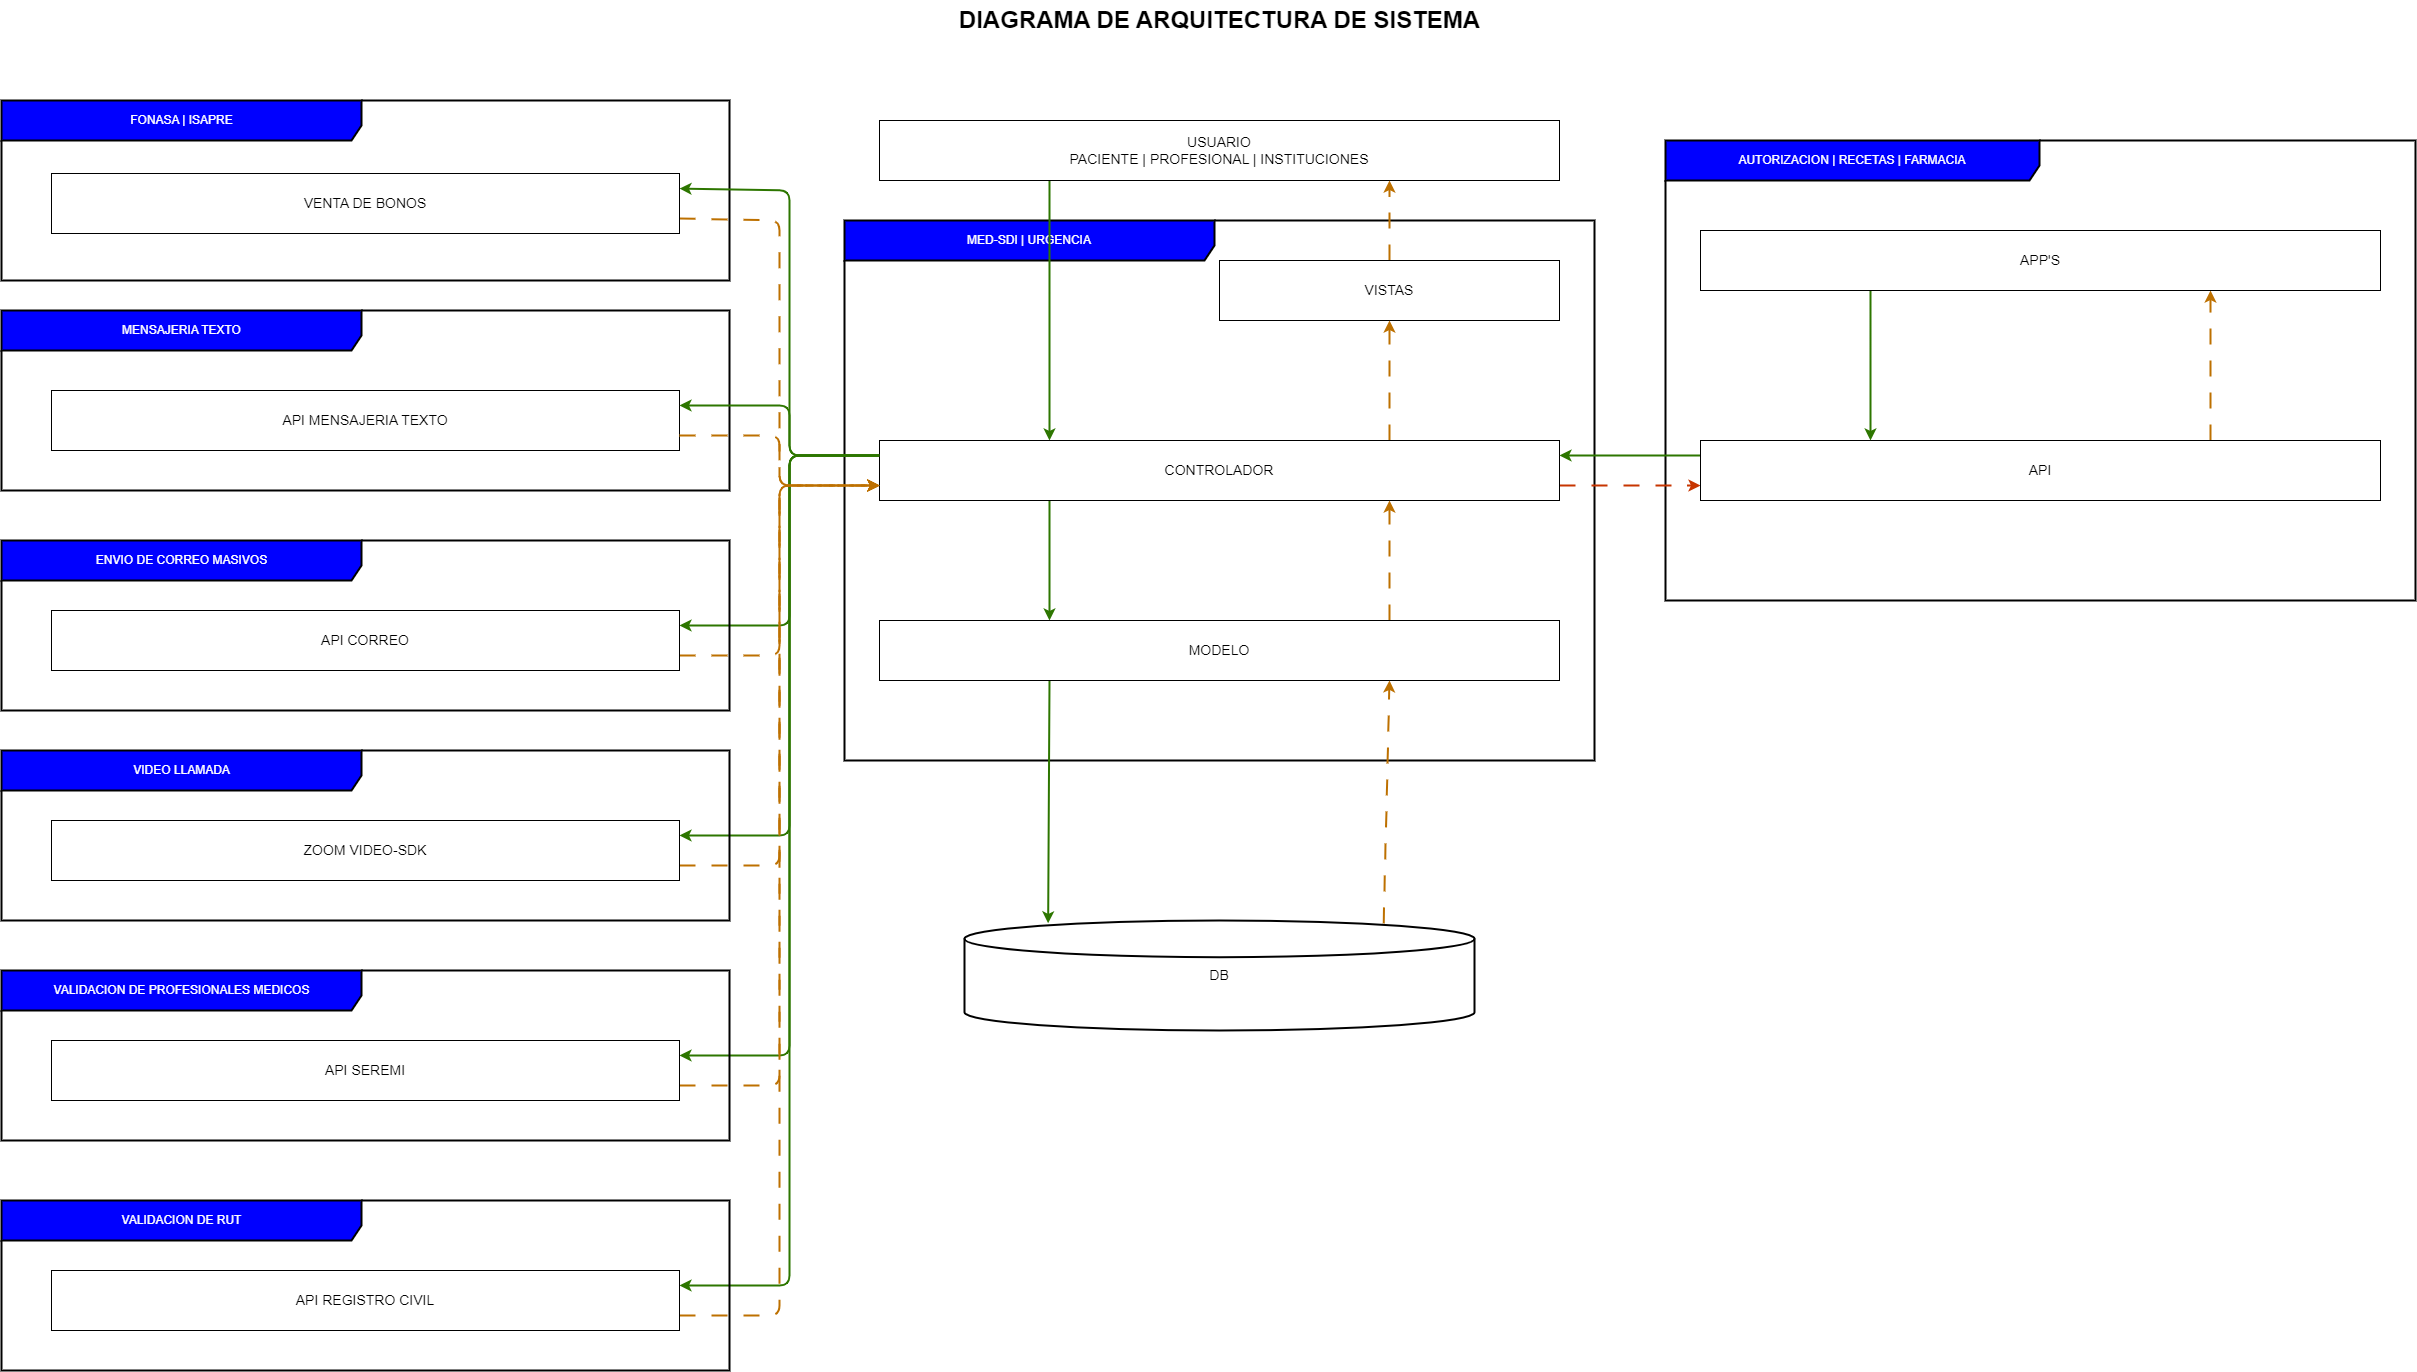

The diagram above was exported from draw.io. Its source (the exported page's mxGraphModel, read from the mxfile embedded in the PNG):
<mxGraphModel dx="2807" dy="1831" grid="1" gridSize="10" guides="1" tooltips="1" connect="1" arrows="1" fold="1" page="0" pageScale="1" pageWidth="827" pageHeight="1169" background="none" math="0" shadow="1">
  <root>
    <mxCell id="0" />
    <mxCell id="1" parent="0" />
    <mxCell id="34" value="AUTORIZACION | RECETAS | FARMACIA" style="shape=umlFrame;whiteSpace=wrap;html=1;width=374;height=40;fillColor=#0000FF;fontColor=#ffffff;strokeColor=default;gradientColor=none;strokeWidth=2;" parent="1" vertex="1">
      <mxGeometry x="866" y="100" width="750" height="460" as="geometry" />
    </mxCell>
    <mxCell id="33" value="MED-SDI | URGENCIA" style="shape=umlFrame;whiteSpace=wrap;html=1;width=370;height=40;fillColor=#0000FF;fontColor=#ffffff;strokeColor=default;strokeWidth=2;" parent="1" vertex="1">
      <mxGeometry x="45" y="180" width="750" height="540" as="geometry" />
    </mxCell>
    <mxCell id="37" value="FONASA | ISAPRE" style="shape=umlFrame;whiteSpace=wrap;html=1;strokeWidth=2;fontColor=#FFFFFF;fillColor=#0000FF;gradientColor=none;width=360;height=40;" parent="1" vertex="1">
      <mxGeometry x="-798" y="60" width="728" height="180" as="geometry" />
    </mxCell>
    <mxCell id="39" value="MENSAJERIA TEXTO" style="shape=umlFrame;whiteSpace=wrap;html=1;strokeWidth=2;fontColor=#FFFFFF;fillColor=#0000FF;gradientColor=none;width=360;height=40;" parent="1" vertex="1">
      <mxGeometry x="-798" y="270" width="728" height="180" as="geometry" />
    </mxCell>
    <mxCell id="8" value="" style="edgeStyle=none;entryX=0.25;entryY=0;entryDx=0;entryDy=0;exitX=0.25;exitY=1;exitDx=0;exitDy=0;comic=0;shadow=0;fontFamily=Helvetica;fontSize=14;labelBackgroundColor=default;fontColor=default;labelBorderColor=none;html=1;rounded=0;fillColor=#60a917;strokeColor=#2D7600;strokeWidth=2;" parent="1" source="2" target="5" edge="1">
      <mxGeometry relative="1" as="geometry" />
    </mxCell>
    <mxCell id="2" value="USUARIO&lt;br&gt;PACIENTE | PROFESIONAL | INSTITUCIONES" style="rounded=0;whiteSpace=wrap;comic=0;shadow=0;fontFamily=Helvetica;fontSize=14;labelBackgroundColor=default;fontColor=default;labelBorderColor=none;html=1;" parent="1" vertex="1">
      <mxGeometry x="80" y="80" width="680" height="60" as="geometry" />
    </mxCell>
    <mxCell id="16" value="" style="edgeStyle=none;entryX=0.75;entryY=1;entryDx=0;entryDy=0;dashed=1;dashPattern=8 8;comic=0;shadow=0;fontFamily=Helvetica;fontSize=14;labelBackgroundColor=default;fontColor=default;labelBorderColor=none;html=1;rounded=0;fillColor=#f0a30a;strokeColor=#BD7000;strokeWidth=2;" parent="1" source="4" target="2" edge="1">
      <mxGeometry relative="1" as="geometry" />
    </mxCell>
    <mxCell id="4" value="VISTAS" style="rounded=0;whiteSpace=wrap;comic=0;shadow=0;fontFamily=Helvetica;fontSize=14;labelBackgroundColor=default;fontColor=default;labelBorderColor=none;html=1;" parent="1" vertex="1">
      <mxGeometry x="420" y="220" width="340" height="60" as="geometry" />
    </mxCell>
    <mxCell id="10" value="" style="edgeStyle=none;entryX=0.25;entryY=0;entryDx=0;entryDy=0;exitX=0.25;exitY=1;exitDx=0;exitDy=0;comic=0;shadow=0;fontFamily=Helvetica;fontSize=14;labelBackgroundColor=default;fontColor=default;labelBorderColor=none;html=1;rounded=0;fillColor=#60a917;strokeColor=#2D7600;strokeWidth=2;" parent="1" source="5" target="6" edge="1">
      <mxGeometry relative="1" as="geometry" />
    </mxCell>
    <mxCell id="15" value="" style="edgeStyle=none;exitX=0.75;exitY=0;exitDx=0;exitDy=0;entryX=0.5;entryY=1;entryDx=0;entryDy=0;dashed=1;dashPattern=8 8;comic=0;shadow=0;fontFamily=Helvetica;fontSize=14;labelBackgroundColor=default;fontColor=default;labelBorderColor=none;html=1;rounded=0;fillColor=#f0a30a;strokeColor=#BD7000;strokeWidth=2;" parent="1" source="5" target="4" edge="1">
      <mxGeometry relative="1" as="geometry" />
    </mxCell>
    <mxCell id="28" value="" style="edgeStyle=none;exitX=1;exitY=0.75;exitDx=0;exitDy=0;entryX=0;entryY=0.75;entryDx=0;entryDy=0;dashed=1;dashPattern=8 8;comic=0;shadow=0;fontFamily=Helvetica;fontSize=14;labelBackgroundColor=default;fontColor=default;labelBorderColor=none;html=1;rounded=0;fillColor=#fa6800;strokeColor=#C73500;strokeWidth=2;" parent="1" source="5" target="22" edge="1">
      <mxGeometry relative="1" as="geometry" />
    </mxCell>
    <mxCell id="30" style="edgeStyle=none;html=1;entryX=1;entryY=0.25;entryDx=0;entryDy=0;exitX=0;exitY=0.25;exitDx=0;exitDy=0;fillColor=#60a917;strokeColor=#2D7600;strokeWidth=2;" parent="1" source="5" target="29" edge="1">
      <mxGeometry relative="1" as="geometry">
        <Array as="points">
          <mxPoint x="-10" y="415" />
          <mxPoint x="-10" y="150" />
        </Array>
      </mxGeometry>
    </mxCell>
    <mxCell id="45" style="edgeStyle=none;html=1;exitX=0;exitY=0.25;exitDx=0;exitDy=0;entryX=1;entryY=0.25;entryDx=0;entryDy=0;fontColor=#FFFFFF;fillColor=#60a917;strokeColor=#2D7600;strokeWidth=2;" parent="1" source="5" target="44" edge="1">
      <mxGeometry relative="1" as="geometry">
        <Array as="points">
          <mxPoint x="-10" y="415" />
          <mxPoint x="-10" y="585" />
        </Array>
      </mxGeometry>
    </mxCell>
    <mxCell id="50" style="edgeStyle=none;html=1;exitX=0;exitY=0.25;exitDx=0;exitDy=0;entryX=1;entryY=0.25;entryDx=0;entryDy=0;fillColor=#60a917;strokeColor=#2D7600;strokeWidth=2;" parent="1" source="5" target="49" edge="1">
      <mxGeometry relative="1" as="geometry">
        <Array as="points">
          <mxPoint x="-10" y="415" />
          <mxPoint x="-10" y="795" />
        </Array>
      </mxGeometry>
    </mxCell>
    <mxCell id="56" style="edgeStyle=none;html=1;exitX=0;exitY=0.25;exitDx=0;exitDy=0;entryX=1;entryY=0.25;entryDx=0;entryDy=0;strokeWidth=2;fillColor=#60a917;strokeColor=#2D7600;" parent="1" source="5" target="53" edge="1">
      <mxGeometry relative="1" as="geometry">
        <Array as="points">
          <mxPoint x="-10" y="415" />
          <mxPoint x="-10" y="1015" />
        </Array>
      </mxGeometry>
    </mxCell>
    <mxCell id="57" style="edgeStyle=none;html=1;exitX=0;exitY=0.25;exitDx=0;exitDy=0;entryX=1;entryY=0.25;entryDx=0;entryDy=0;strokeWidth=2;fillColor=#60a917;strokeColor=#2D7600;" parent="1" source="5" target="55" edge="1">
      <mxGeometry relative="1" as="geometry">
        <Array as="points">
          <mxPoint x="-10" y="415" />
          <mxPoint x="-10" y="1245" />
        </Array>
      </mxGeometry>
    </mxCell>
    <mxCell id="5" value="CONTROLADOR" style="rounded=0;whiteSpace=wrap;comic=0;shadow=0;fontFamily=Helvetica;fontSize=14;labelBackgroundColor=default;fontColor=default;labelBorderColor=none;html=1;" parent="1" vertex="1">
      <mxGeometry x="80" y="400" width="680" height="60" as="geometry" />
    </mxCell>
    <mxCell id="11" value="" style="edgeStyle=none;exitX=0.25;exitY=1;exitDx=0;exitDy=0;entryX=0.164;entryY=0.026;entryDx=0;entryDy=0;entryPerimeter=0;comic=0;shadow=0;fontFamily=Helvetica;fontSize=14;labelBackgroundColor=default;fontColor=default;labelBorderColor=none;html=1;rounded=0;fillColor=#60a917;strokeColor=#2D7600;strokeWidth=2;" parent="1" source="6" target="7" edge="1">
      <mxGeometry relative="1" as="geometry" />
    </mxCell>
    <mxCell id="12" value="" style="edgeStyle=none;exitX=0.75;exitY=0;exitDx=0;exitDy=0;entryX=0.75;entryY=1;entryDx=0;entryDy=0;dashed=1;dashPattern=8 8;comic=0;shadow=0;fontFamily=Helvetica;fontSize=14;labelBackgroundColor=default;fontColor=default;labelBorderColor=none;html=1;rounded=0;fillColor=#f0a30a;strokeColor=#BD7000;strokeWidth=2;" parent="1" source="6" target="5" edge="1">
      <mxGeometry relative="1" as="geometry" />
    </mxCell>
    <mxCell id="6" value="MODELO" style="rounded=0;whiteSpace=wrap;comic=0;shadow=0;fontFamily=Helvetica;fontSize=14;labelBackgroundColor=default;fontColor=default;labelBorderColor=none;html=1;" parent="1" vertex="1">
      <mxGeometry x="80" y="580" width="680" height="60" as="geometry" />
    </mxCell>
    <mxCell id="14" value="" style="edgeStyle=none;entryX=0.75;entryY=1;entryDx=0;entryDy=0;dashed=1;dashPattern=8 8;exitX=0.822;exitY=0.026;exitDx=0;exitDy=0;exitPerimeter=0;comic=0;shadow=0;fontFamily=Helvetica;fontSize=14;labelBackgroundColor=default;fontColor=default;labelBorderColor=none;html=1;rounded=0;fillColor=#f0a30a;strokeColor=#BD7000;strokeWidth=2;" parent="1" source="7" target="6" edge="1">
      <mxGeometry relative="1" as="geometry" />
    </mxCell>
    <mxCell id="7" value="DB" style="strokeWidth=2;shape=mxgraph.flowchart.database;whiteSpace=wrap;comic=0;shadow=0;fontFamily=Helvetica;fontSize=14;labelBackgroundColor=default;fontColor=default;labelBorderColor=none;html=1;rounded=0;" parent="1" vertex="1">
      <mxGeometry x="165" y="880" width="510" height="110" as="geometry" />
    </mxCell>
    <mxCell id="26" value="" style="edgeStyle=none;exitX=0.75;exitY=0;exitDx=0;exitDy=0;entryX=0.75;entryY=1;entryDx=0;entryDy=0;dashed=1;dashPattern=8 8;comic=0;shadow=0;fontFamily=Helvetica;fontSize=14;labelBackgroundColor=default;fontColor=default;labelBorderColor=none;html=1;rounded=0;fillColor=#f0a30a;strokeColor=#BD7000;strokeWidth=2;" parent="1" source="22" target="23" edge="1">
      <mxGeometry relative="1" as="geometry" />
    </mxCell>
    <mxCell id="27" value="" style="edgeStyle=none;exitX=0;exitY=0.25;exitDx=0;exitDy=0;entryX=1;entryY=0.25;entryDx=0;entryDy=0;comic=0;shadow=0;fontFamily=Helvetica;fontSize=14;labelBackgroundColor=default;fontColor=default;labelBorderColor=none;html=1;rounded=0;fillColor=#60a917;strokeColor=#2D7600;strokeWidth=2;" parent="1" source="22" target="5" edge="1">
      <mxGeometry relative="1" as="geometry" />
    </mxCell>
    <mxCell id="22" value="API" style="rounded=0;whiteSpace=wrap;comic=0;shadow=0;fontFamily=Helvetica;fontSize=14;labelBackgroundColor=default;fontColor=default;labelBorderColor=none;html=1;" parent="1" vertex="1">
      <mxGeometry x="901" y="400" width="680" height="60" as="geometry" />
    </mxCell>
    <mxCell id="25" value="" style="edgeStyle=none;exitX=0.25;exitY=1;exitDx=0;exitDy=0;entryX=0.25;entryY=0;entryDx=0;entryDy=0;comic=0;shadow=0;fontFamily=Helvetica;fontSize=14;labelBackgroundColor=default;fontColor=default;labelBorderColor=none;html=1;rounded=0;fillColor=#60a917;strokeColor=#2D7600;strokeWidth=2;" parent="1" source="23" target="22" edge="1">
      <mxGeometry relative="1" as="geometry" />
    </mxCell>
    <mxCell id="23" value="APP'S" style="rounded=0;whiteSpace=wrap;comic=0;shadow=0;fontFamily=Helvetica;fontSize=14;labelBackgroundColor=default;fontColor=default;labelBorderColor=none;html=1;" parent="1" vertex="1">
      <mxGeometry x="901" y="190" width="680" height="60" as="geometry" />
    </mxCell>
    <mxCell id="31" style="edgeStyle=none;html=1;exitX=1;exitY=0.75;exitDx=0;exitDy=0;entryX=0;entryY=0.75;entryDx=0;entryDy=0;dashed=1;dashPattern=8 8;fillColor=#f0a30a;strokeColor=#BD7000;strokeWidth=2;" parent="1" source="29" target="5" edge="1">
      <mxGeometry relative="1" as="geometry">
        <Array as="points">
          <mxPoint x="-20" y="180" />
          <mxPoint x="-20" y="445" />
        </Array>
      </mxGeometry>
    </mxCell>
    <mxCell id="29" value="VENTA DE BONOS" style="rounded=0;whiteSpace=wrap;comic=0;shadow=0;fontFamily=Helvetica;fontSize=14;labelBackgroundColor=default;fontColor=default;labelBorderColor=none;html=1;" parent="1" vertex="1">
      <mxGeometry x="-748" y="133" width="628" height="60" as="geometry" />
    </mxCell>
    <mxCell id="38" value="API MENSAJERIA TEXTO" style="rounded=0;whiteSpace=wrap;comic=0;shadow=0;fontFamily=Helvetica;fontSize=14;labelBackgroundColor=default;fontColor=default;labelBorderColor=none;html=1;" parent="1" vertex="1">
      <mxGeometry x="-748" y="350" width="628" height="60" as="geometry" />
    </mxCell>
    <mxCell id="41" style="edgeStyle=none;html=1;entryX=1;entryY=0.25;entryDx=0;entryDy=0;exitX=0;exitY=0.25;exitDx=0;exitDy=0;fillColor=#60a917;strokeColor=#2D7600;strokeWidth=2;" parent="1" source="5" target="38" edge="1">
      <mxGeometry relative="1" as="geometry">
        <mxPoint x="90" y="425" as="sourcePoint" />
        <mxPoint x="-58" y="205" as="targetPoint" />
        <Array as="points">
          <mxPoint x="-10" y="415" />
          <mxPoint x="-10" y="365" />
        </Array>
      </mxGeometry>
    </mxCell>
    <mxCell id="42" style="edgeStyle=none;html=1;exitX=1;exitY=0.75;exitDx=0;exitDy=0;entryX=0;entryY=0.75;entryDx=0;entryDy=0;dashed=1;dashPattern=8 8;fillColor=#f0a30a;strokeColor=#BD7000;strokeWidth=2;" parent="1" source="38" target="5" edge="1">
      <mxGeometry relative="1" as="geometry">
        <mxPoint x="-58" y="235" as="sourcePoint" />
        <mxPoint x="90" y="455" as="targetPoint" />
        <Array as="points">
          <mxPoint x="-20" y="395" />
          <mxPoint x="-20" y="445" />
        </Array>
      </mxGeometry>
    </mxCell>
    <mxCell id="43" value="ENVIO DE CORREO MASIVOS" style="shape=umlFrame;whiteSpace=wrap;html=1;strokeWidth=2;fontColor=#FFFFFF;fillColor=#0000FF;gradientColor=none;width=360;height=40;" parent="1" vertex="1">
      <mxGeometry x="-798" y="500" width="728" height="170" as="geometry" />
    </mxCell>
    <mxCell id="47" style="edgeStyle=none;html=1;exitX=1;exitY=0.75;exitDx=0;exitDy=0;entryX=0;entryY=0.75;entryDx=0;entryDy=0;fontColor=#FFFFFF;dashed=1;dashPattern=8 8;fillColor=#f0a30a;strokeColor=#BD7000;strokeWidth=2;" parent="1" source="44" target="5" edge="1">
      <mxGeometry relative="1" as="geometry">
        <Array as="points">
          <mxPoint x="-20" y="615" />
          <mxPoint x="-20" y="445" />
        </Array>
      </mxGeometry>
    </mxCell>
    <mxCell id="44" value="API CORREO" style="rounded=0;whiteSpace=wrap;comic=0;shadow=0;fontFamily=Helvetica;fontSize=14;labelBackgroundColor=default;fontColor=default;labelBorderColor=none;html=1;" parent="1" vertex="1">
      <mxGeometry x="-748" y="570" width="628" height="60" as="geometry" />
    </mxCell>
    <mxCell id="48" value="VIDEO LLAMADA" style="shape=umlFrame;whiteSpace=wrap;html=1;strokeWidth=2;fontColor=#FFFFFF;fillColor=#0000FF;gradientColor=none;width=360;height=40;" parent="1" vertex="1">
      <mxGeometry x="-798" y="710" width="728" height="170" as="geometry" />
    </mxCell>
    <mxCell id="51" style="edgeStyle=none;html=1;exitX=1;exitY=0.75;exitDx=0;exitDy=0;entryX=0;entryY=0.75;entryDx=0;entryDy=0;fillColor=#f0a30a;strokeColor=#BD7000;strokeWidth=2;dashed=1;dashPattern=8 8;" parent="1" source="49" target="5" edge="1">
      <mxGeometry relative="1" as="geometry">
        <Array as="points">
          <mxPoint x="-20" y="825" />
          <mxPoint x="-20" y="445" />
        </Array>
      </mxGeometry>
    </mxCell>
    <mxCell id="49" value="ZOOM VIDEO-SDK" style="rounded=0;whiteSpace=wrap;comic=0;shadow=0;fontFamily=Helvetica;fontSize=14;labelBackgroundColor=default;fontColor=default;labelBorderColor=none;html=1;" parent="1" vertex="1">
      <mxGeometry x="-748" y="780" width="628" height="60" as="geometry" />
    </mxCell>
    <mxCell id="52" value="VALIDACION DE PROFESIONALES MEDICOS" style="shape=umlFrame;whiteSpace=wrap;html=1;strokeWidth=2;fontColor=#FFFFFF;fillColor=#0000FF;gradientColor=none;width=360;height=40;" parent="1" vertex="1">
      <mxGeometry x="-798" y="930" width="728" height="170" as="geometry" />
    </mxCell>
    <mxCell id="58" style="edgeStyle=none;html=1;exitX=1;exitY=0.75;exitDx=0;exitDy=0;entryX=0;entryY=0.75;entryDx=0;entryDy=0;strokeWidth=2;fillColor=#f0a30a;strokeColor=#BD7000;dashed=1;dashPattern=8 8;" parent="1" source="53" target="5" edge="1">
      <mxGeometry relative="1" as="geometry">
        <Array as="points">
          <mxPoint x="-20" y="1045" />
          <mxPoint x="-20" y="445" />
        </Array>
      </mxGeometry>
    </mxCell>
    <mxCell id="53" value="API SEREMI" style="rounded=0;whiteSpace=wrap;comic=0;shadow=0;fontFamily=Helvetica;fontSize=14;labelBackgroundColor=default;fontColor=default;labelBorderColor=none;html=1;" parent="1" vertex="1">
      <mxGeometry x="-748" y="1000" width="628" height="60" as="geometry" />
    </mxCell>
    <mxCell id="54" value="VALIDACION DE RUT" style="shape=umlFrame;whiteSpace=wrap;html=1;strokeWidth=2;fontColor=#FFFFFF;fillColor=#0000FF;gradientColor=none;width=360;height=40;" parent="1" vertex="1">
      <mxGeometry x="-798" y="1160" width="728" height="170" as="geometry" />
    </mxCell>
    <mxCell id="59" style="edgeStyle=none;html=1;exitX=1;exitY=0.75;exitDx=0;exitDy=0;entryX=0;entryY=0.75;entryDx=0;entryDy=0;dashed=1;dashPattern=8 8;strokeWidth=2;fillColor=#f0a30a;strokeColor=#BD7000;" parent="1" source="55" target="5" edge="1">
      <mxGeometry relative="1" as="geometry">
        <Array as="points">
          <mxPoint x="-20" y="1275" />
          <mxPoint x="-20" y="445" />
        </Array>
      </mxGeometry>
    </mxCell>
    <mxCell id="55" value="API REGISTRO CIVIL" style="rounded=0;whiteSpace=wrap;comic=0;shadow=0;fontFamily=Helvetica;fontSize=14;labelBackgroundColor=default;fontColor=default;labelBorderColor=none;html=1;" parent="1" vertex="1">
      <mxGeometry x="-748" y="1230" width="628" height="60" as="geometry" />
    </mxCell>
    <mxCell id="65" value="DIAGRAMA DE ARQUITECTURA DE SISTEMA" style="text;strokeColor=none;fillColor=none;html=1;fontSize=24;fontStyle=1;verticalAlign=middle;align=center;" parent="1" vertex="1">
      <mxGeometry x="72.5" y="-40" width="695" height="40" as="geometry" />
    </mxCell>
  </root>
</mxGraphModel>